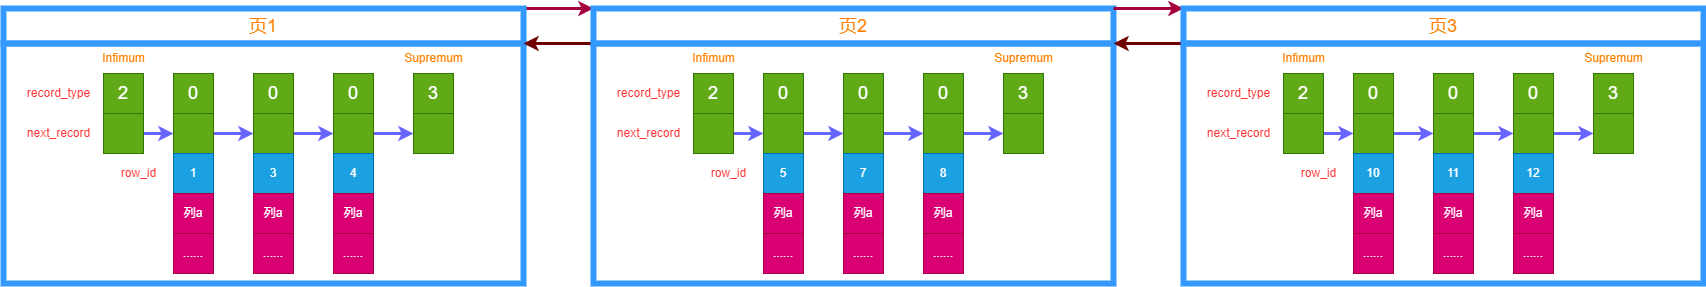

The diagram above was exported from draw.io. Its source (the exported page's mxGraphModel, read from the mxfile embedded in the PNG):
<mxGraphModel dx="2309" dy="1671" grid="1" gridSize="10" guides="1" tooltips="1" connect="1" arrows="1" fold="1" page="1" pageScale="1" pageWidth="2339" pageHeight="3300" background="#ffffff" math="0" shadow="0">
  <root>
    <mxCell id="0" />
    <mxCell id="1" parent="0" />
    <mxCell id="44" value="" style="rounded=0;whiteSpace=wrap;html=1;fontSize=18;fontColor=#FF8000;fillColor=none;strokeColor=#3399FF;strokeWidth=6;" vertex="1" parent="1">
      <mxGeometry x="80" y="470" width="520" height="240" as="geometry" />
    </mxCell>
    <mxCell id="7" value="&lt;font style=&quot;font-size: 18px;&quot;&gt;2&lt;/font&gt;" style="rounded=0;whiteSpace=wrap;html=1;fillColor=#60a917;fontColor=#ffffff;strokeColor=#2D7600;" parent="1" vertex="1">
      <mxGeometry x="180" y="500" width="40" height="40" as="geometry" />
    </mxCell>
    <mxCell id="11" value="&lt;font color=&quot;#ff3333&quot;&gt;record_type&lt;/font&gt;" style="text;html=1;align=center;verticalAlign=middle;resizable=0;points=[];autosize=1;strokeColor=none;fillColor=none;" parent="1" vertex="1">
      <mxGeometry x="90" y="505" width="90" height="30" as="geometry" />
    </mxCell>
    <mxCell id="21" style="edgeStyle=none;html=1;exitX=1;exitY=0.5;exitDx=0;exitDy=0;fontSize=18;fontColor=#FF8000;strokeColor=#6666FF;strokeWidth=3;" edge="1" parent="1" source="14" target="20">
      <mxGeometry relative="1" as="geometry" />
    </mxCell>
    <mxCell id="14" value="" style="rounded=0;whiteSpace=wrap;html=1;fillColor=#60a917;fontColor=#ffffff;strokeColor=#2D7600;" vertex="1" parent="1">
      <mxGeometry x="180" y="540" width="40" height="40" as="geometry" />
    </mxCell>
    <mxCell id="15" value="&lt;font color=&quot;#ff3333&quot;&gt;next_record&lt;/font&gt;" style="text;html=1;align=center;verticalAlign=middle;resizable=0;points=[];autosize=1;strokeColor=none;fillColor=none;" vertex="1" parent="1">
      <mxGeometry x="90" y="545" width="90" height="30" as="geometry" />
    </mxCell>
    <mxCell id="18" value="&lt;font color=&quot;#ff8000&quot;&gt;Infimum&lt;/font&gt;" style="text;html=1;align=center;verticalAlign=middle;resizable=0;points=[];autosize=1;strokeColor=none;fillColor=none;" vertex="1" parent="1">
      <mxGeometry x="165" y="470" width="70" height="30" as="geometry" />
    </mxCell>
    <mxCell id="19" value="&lt;font style=&quot;font-size: 18px;&quot;&gt;0&lt;/font&gt;" style="rounded=0;whiteSpace=wrap;html=1;fillColor=#60a917;fontColor=#ffffff;strokeColor=#2D7600;" vertex="1" parent="1">
      <mxGeometry x="250" y="500" width="40" height="40" as="geometry" />
    </mxCell>
    <mxCell id="32" style="edgeStyle=none;html=1;exitX=1;exitY=0.5;exitDx=0;exitDy=0;entryX=0;entryY=0.5;entryDx=0;entryDy=0;strokeColor=#6666FF;strokeWidth=3;fontSize=18;fontColor=#FF8000;" edge="1" parent="1" source="20" target="28">
      <mxGeometry relative="1" as="geometry" />
    </mxCell>
    <mxCell id="20" value="" style="rounded=0;whiteSpace=wrap;html=1;fillColor=#60a917;fontColor=#ffffff;strokeColor=#2D7600;" vertex="1" parent="1">
      <mxGeometry x="250" y="540" width="40" height="40" as="geometry" />
    </mxCell>
    <mxCell id="22" value="1" style="rounded=0;whiteSpace=wrap;html=1;fillColor=#1ba1e2;fontColor=#ffffff;strokeColor=#006EAF;" vertex="1" parent="1">
      <mxGeometry x="250" y="580" width="40" height="40" as="geometry" />
    </mxCell>
    <mxCell id="23" value="&lt;font color=&quot;#ff3333&quot;&gt;row_id&lt;/font&gt;" style="text;html=1;align=center;verticalAlign=middle;resizable=0;points=[];autosize=1;strokeColor=none;fillColor=none;" vertex="1" parent="1">
      <mxGeometry x="185" y="585" width="60" height="30" as="geometry" />
    </mxCell>
    <mxCell id="24" value="列a" style="rounded=0;whiteSpace=wrap;html=1;fillColor=#d80073;fontColor=#ffffff;strokeColor=#A50040;" vertex="1" parent="1">
      <mxGeometry x="250" y="620" width="40" height="40" as="geometry" />
    </mxCell>
    <mxCell id="26" value="......" style="rounded=0;whiteSpace=wrap;html=1;fillColor=#d80073;fontColor=#ffffff;strokeColor=#A50040;" vertex="1" parent="1">
      <mxGeometry x="250" y="660" width="40" height="40" as="geometry" />
    </mxCell>
    <mxCell id="27" value="&lt;font style=&quot;font-size: 18px;&quot;&gt;0&lt;/font&gt;" style="rounded=0;whiteSpace=wrap;html=1;fillColor=#60a917;fontColor=#ffffff;strokeColor=#2D7600;" vertex="1" parent="1">
      <mxGeometry x="330" y="500" width="40" height="40" as="geometry" />
    </mxCell>
    <mxCell id="38" style="edgeStyle=none;html=1;exitX=1;exitY=0.5;exitDx=0;exitDy=0;entryX=0;entryY=0.5;entryDx=0;entryDy=0;strokeColor=#6666FF;strokeWidth=3;fontSize=18;fontColor=#FF8000;" edge="1" parent="1" source="28" target="34">
      <mxGeometry relative="1" as="geometry" />
    </mxCell>
    <mxCell id="28" value="" style="rounded=0;whiteSpace=wrap;html=1;fillColor=#60a917;fontColor=#ffffff;strokeColor=#2D7600;" vertex="1" parent="1">
      <mxGeometry x="330" y="540" width="40" height="40" as="geometry" />
    </mxCell>
    <mxCell id="29" value="3" style="rounded=0;whiteSpace=wrap;html=1;fillColor=#1ba1e2;fontColor=#ffffff;strokeColor=#006EAF;" vertex="1" parent="1">
      <mxGeometry x="330" y="580" width="40" height="40" as="geometry" />
    </mxCell>
    <mxCell id="30" value="列a" style="rounded=0;whiteSpace=wrap;html=1;fillColor=#d80073;fontColor=#ffffff;strokeColor=#A50040;" vertex="1" parent="1">
      <mxGeometry x="330" y="620" width="40" height="40" as="geometry" />
    </mxCell>
    <mxCell id="31" value="......" style="rounded=0;whiteSpace=wrap;html=1;fillColor=#d80073;fontColor=#ffffff;strokeColor=#A50040;" vertex="1" parent="1">
      <mxGeometry x="330" y="660" width="40" height="40" as="geometry" />
    </mxCell>
    <mxCell id="33" value="&lt;font style=&quot;font-size: 18px;&quot;&gt;0&lt;/font&gt;" style="rounded=0;whiteSpace=wrap;html=1;fillColor=#60a917;fontColor=#ffffff;strokeColor=#2D7600;" vertex="1" parent="1">
      <mxGeometry x="410" y="500" width="40" height="40" as="geometry" />
    </mxCell>
    <mxCell id="42" style="edgeStyle=none;html=1;exitX=1;exitY=0.5;exitDx=0;exitDy=0;entryX=0;entryY=0.5;entryDx=0;entryDy=0;strokeColor=#6666FF;strokeWidth=3;fontSize=18;fontColor=#FF8000;" edge="1" parent="1" source="34" target="40">
      <mxGeometry relative="1" as="geometry" />
    </mxCell>
    <mxCell id="34" value="" style="rounded=0;whiteSpace=wrap;html=1;fillColor=#60a917;fontColor=#ffffff;strokeColor=#2D7600;" vertex="1" parent="1">
      <mxGeometry x="410" y="540" width="40" height="40" as="geometry" />
    </mxCell>
    <mxCell id="35" value="4" style="rounded=0;whiteSpace=wrap;html=1;fillColor=#1ba1e2;fontColor=#ffffff;strokeColor=#006EAF;" vertex="1" parent="1">
      <mxGeometry x="410" y="580" width="40" height="40" as="geometry" />
    </mxCell>
    <mxCell id="36" value="列a" style="rounded=0;whiteSpace=wrap;html=1;fillColor=#d80073;fontColor=#ffffff;strokeColor=#A50040;" vertex="1" parent="1">
      <mxGeometry x="410" y="620" width="40" height="40" as="geometry" />
    </mxCell>
    <mxCell id="37" value="......" style="rounded=0;whiteSpace=wrap;html=1;fillColor=#d80073;fontColor=#ffffff;strokeColor=#A50040;" vertex="1" parent="1">
      <mxGeometry x="410" y="660" width="40" height="40" as="geometry" />
    </mxCell>
    <mxCell id="39" value="&lt;font style=&quot;font-size: 18px;&quot;&gt;3&lt;/font&gt;" style="rounded=0;whiteSpace=wrap;html=1;fillColor=#60a917;fontColor=#ffffff;strokeColor=#2D7600;" vertex="1" parent="1">
      <mxGeometry x="490" y="500" width="40" height="40" as="geometry" />
    </mxCell>
    <mxCell id="40" value="" style="rounded=0;whiteSpace=wrap;html=1;fillColor=#60a917;fontColor=#ffffff;strokeColor=#2D7600;" vertex="1" parent="1">
      <mxGeometry x="490" y="540" width="40" height="40" as="geometry" />
    </mxCell>
    <mxCell id="41" value="&lt;font color=&quot;#ff8000&quot;&gt;Supremum&lt;/font&gt;" style="text;html=1;align=center;verticalAlign=middle;resizable=0;points=[];autosize=1;strokeColor=none;fillColor=none;" vertex="1" parent="1">
      <mxGeometry x="470" y="470" width="80" height="30" as="geometry" />
    </mxCell>
    <mxCell id="75" style="edgeStyle=none;html=1;exitX=1;exitY=0;exitDx=0;exitDy=0;entryX=0;entryY=0;entryDx=0;entryDy=0;strokeColor=#A50040;strokeWidth=3;fontSize=18;fontColor=#FF8000;fillColor=#d80073;" edge="1" parent="1" source="43" target="74">
      <mxGeometry relative="1" as="geometry" />
    </mxCell>
    <mxCell id="43" value="页1" style="rounded=0;whiteSpace=wrap;html=1;fontSize=18;fontColor=#FF8000;fillColor=none;strokeColor=#3399FF;strokeWidth=6;" vertex="1" parent="1">
      <mxGeometry x="80" y="435" width="520" height="35" as="geometry" />
    </mxCell>
    <mxCell id="45" value="" style="rounded=0;whiteSpace=wrap;html=1;fontSize=18;fontColor=#FF8000;fillColor=none;strokeColor=#3399FF;strokeWidth=6;" vertex="1" parent="1">
      <mxGeometry x="670" y="470" width="520" height="240" as="geometry" />
    </mxCell>
    <mxCell id="46" value="&lt;font style=&quot;font-size: 18px;&quot;&gt;2&lt;/font&gt;" style="rounded=0;whiteSpace=wrap;html=1;fillColor=#60a917;fontColor=#ffffff;strokeColor=#2D7600;" vertex="1" parent="1">
      <mxGeometry x="770" y="500" width="40" height="40" as="geometry" />
    </mxCell>
    <mxCell id="47" value="&lt;font color=&quot;#ff3333&quot;&gt;record_type&lt;/font&gt;" style="text;html=1;align=center;verticalAlign=middle;resizable=0;points=[];autosize=1;strokeColor=none;fillColor=none;" vertex="1" parent="1">
      <mxGeometry x="680" y="505" width="90" height="30" as="geometry" />
    </mxCell>
    <mxCell id="48" style="edgeStyle=none;html=1;exitX=1;exitY=0.5;exitDx=0;exitDy=0;fontSize=18;fontColor=#FF8000;strokeColor=#6666FF;strokeWidth=3;" edge="1" parent="1" source="49" target="54">
      <mxGeometry relative="1" as="geometry" />
    </mxCell>
    <mxCell id="49" value="" style="rounded=0;whiteSpace=wrap;html=1;fillColor=#60a917;fontColor=#ffffff;strokeColor=#2D7600;" vertex="1" parent="1">
      <mxGeometry x="770" y="540" width="40" height="40" as="geometry" />
    </mxCell>
    <mxCell id="50" value="&lt;font color=&quot;#ff3333&quot;&gt;next_record&lt;/font&gt;" style="text;html=1;align=center;verticalAlign=middle;resizable=0;points=[];autosize=1;strokeColor=none;fillColor=none;" vertex="1" parent="1">
      <mxGeometry x="680" y="545" width="90" height="30" as="geometry" />
    </mxCell>
    <mxCell id="51" value="&lt;font color=&quot;#ff8000&quot;&gt;Infimum&lt;/font&gt;" style="text;html=1;align=center;verticalAlign=middle;resizable=0;points=[];autosize=1;strokeColor=none;fillColor=none;" vertex="1" parent="1">
      <mxGeometry x="755" y="470" width="70" height="30" as="geometry" />
    </mxCell>
    <mxCell id="52" value="&lt;font style=&quot;font-size: 18px;&quot;&gt;0&lt;/font&gt;" style="rounded=0;whiteSpace=wrap;html=1;fillColor=#60a917;fontColor=#ffffff;strokeColor=#2D7600;" vertex="1" parent="1">
      <mxGeometry x="840" y="500" width="40" height="40" as="geometry" />
    </mxCell>
    <mxCell id="53" style="edgeStyle=none;html=1;exitX=1;exitY=0.5;exitDx=0;exitDy=0;entryX=0;entryY=0.5;entryDx=0;entryDy=0;strokeColor=#6666FF;strokeWidth=3;fontSize=18;fontColor=#FF8000;" edge="1" parent="1" source="54" target="61">
      <mxGeometry relative="1" as="geometry" />
    </mxCell>
    <mxCell id="54" value="" style="rounded=0;whiteSpace=wrap;html=1;fillColor=#60a917;fontColor=#ffffff;strokeColor=#2D7600;" vertex="1" parent="1">
      <mxGeometry x="840" y="540" width="40" height="40" as="geometry" />
    </mxCell>
    <mxCell id="55" value="5" style="rounded=0;whiteSpace=wrap;html=1;fillColor=#1ba1e2;fontColor=#ffffff;strokeColor=#006EAF;" vertex="1" parent="1">
      <mxGeometry x="840" y="580" width="40" height="40" as="geometry" />
    </mxCell>
    <mxCell id="56" value="&lt;font color=&quot;#ff3333&quot;&gt;row_id&lt;/font&gt;" style="text;html=1;align=center;verticalAlign=middle;resizable=0;points=[];autosize=1;strokeColor=none;fillColor=none;" vertex="1" parent="1">
      <mxGeometry x="775" y="585" width="60" height="30" as="geometry" />
    </mxCell>
    <mxCell id="57" value="列a" style="rounded=0;whiteSpace=wrap;html=1;fillColor=#d80073;fontColor=#ffffff;strokeColor=#A50040;" vertex="1" parent="1">
      <mxGeometry x="840" y="620" width="40" height="40" as="geometry" />
    </mxCell>
    <mxCell id="58" value="......" style="rounded=0;whiteSpace=wrap;html=1;fillColor=#d80073;fontColor=#ffffff;strokeColor=#A50040;" vertex="1" parent="1">
      <mxGeometry x="840" y="660" width="40" height="40" as="geometry" />
    </mxCell>
    <mxCell id="59" value="&lt;font style=&quot;font-size: 18px;&quot;&gt;0&lt;/font&gt;" style="rounded=0;whiteSpace=wrap;html=1;fillColor=#60a917;fontColor=#ffffff;strokeColor=#2D7600;" vertex="1" parent="1">
      <mxGeometry x="920" y="500" width="40" height="40" as="geometry" />
    </mxCell>
    <mxCell id="60" style="edgeStyle=none;html=1;exitX=1;exitY=0.5;exitDx=0;exitDy=0;entryX=0;entryY=0.5;entryDx=0;entryDy=0;strokeColor=#6666FF;strokeWidth=3;fontSize=18;fontColor=#FF8000;" edge="1" parent="1" source="61" target="67">
      <mxGeometry relative="1" as="geometry" />
    </mxCell>
    <mxCell id="61" value="" style="rounded=0;whiteSpace=wrap;html=1;fillColor=#60a917;fontColor=#ffffff;strokeColor=#2D7600;" vertex="1" parent="1">
      <mxGeometry x="920" y="540" width="40" height="40" as="geometry" />
    </mxCell>
    <mxCell id="62" value="7" style="rounded=0;whiteSpace=wrap;html=1;fillColor=#1ba1e2;fontColor=#ffffff;strokeColor=#006EAF;" vertex="1" parent="1">
      <mxGeometry x="920" y="580" width="40" height="40" as="geometry" />
    </mxCell>
    <mxCell id="63" value="列a" style="rounded=0;whiteSpace=wrap;html=1;fillColor=#d80073;fontColor=#ffffff;strokeColor=#A50040;" vertex="1" parent="1">
      <mxGeometry x="920" y="620" width="40" height="40" as="geometry" />
    </mxCell>
    <mxCell id="64" value="......" style="rounded=0;whiteSpace=wrap;html=1;fillColor=#d80073;fontColor=#ffffff;strokeColor=#A50040;" vertex="1" parent="1">
      <mxGeometry x="920" y="660" width="40" height="40" as="geometry" />
    </mxCell>
    <mxCell id="65" value="&lt;font style=&quot;font-size: 18px;&quot;&gt;0&lt;/font&gt;" style="rounded=0;whiteSpace=wrap;html=1;fillColor=#60a917;fontColor=#ffffff;strokeColor=#2D7600;" vertex="1" parent="1">
      <mxGeometry x="1000" y="500" width="40" height="40" as="geometry" />
    </mxCell>
    <mxCell id="66" style="edgeStyle=none;html=1;exitX=1;exitY=0.5;exitDx=0;exitDy=0;entryX=0;entryY=0.5;entryDx=0;entryDy=0;strokeColor=#6666FF;strokeWidth=3;fontSize=18;fontColor=#FF8000;" edge="1" parent="1" source="67" target="72">
      <mxGeometry relative="1" as="geometry" />
    </mxCell>
    <mxCell id="67" value="" style="rounded=0;whiteSpace=wrap;html=1;fillColor=#60a917;fontColor=#ffffff;strokeColor=#2D7600;" vertex="1" parent="1">
      <mxGeometry x="1000" y="540" width="40" height="40" as="geometry" />
    </mxCell>
    <mxCell id="68" value="8" style="rounded=0;whiteSpace=wrap;html=1;fillColor=#1ba1e2;fontColor=#ffffff;strokeColor=#006EAF;" vertex="1" parent="1">
      <mxGeometry x="1000" y="580" width="40" height="40" as="geometry" />
    </mxCell>
    <mxCell id="69" value="列a" style="rounded=0;whiteSpace=wrap;html=1;fillColor=#d80073;fontColor=#ffffff;strokeColor=#A50040;" vertex="1" parent="1">
      <mxGeometry x="1000" y="620" width="40" height="40" as="geometry" />
    </mxCell>
    <mxCell id="70" value="......" style="rounded=0;whiteSpace=wrap;html=1;fillColor=#d80073;fontColor=#ffffff;strokeColor=#A50040;" vertex="1" parent="1">
      <mxGeometry x="1000" y="660" width="40" height="40" as="geometry" />
    </mxCell>
    <mxCell id="71" value="&lt;font style=&quot;font-size: 18px;&quot;&gt;3&lt;/font&gt;" style="rounded=0;whiteSpace=wrap;html=1;fillColor=#60a917;fontColor=#ffffff;strokeColor=#2D7600;" vertex="1" parent="1">
      <mxGeometry x="1080" y="500" width="40" height="40" as="geometry" />
    </mxCell>
    <mxCell id="72" value="" style="rounded=0;whiteSpace=wrap;html=1;fillColor=#60a917;fontColor=#ffffff;strokeColor=#2D7600;" vertex="1" parent="1">
      <mxGeometry x="1080" y="540" width="40" height="40" as="geometry" />
    </mxCell>
    <mxCell id="73" value="&lt;font color=&quot;#ff8000&quot;&gt;Supremum&lt;/font&gt;" style="text;html=1;align=center;verticalAlign=middle;resizable=0;points=[];autosize=1;strokeColor=none;fillColor=none;" vertex="1" parent="1">
      <mxGeometry x="1060" y="470" width="80" height="30" as="geometry" />
    </mxCell>
    <mxCell id="76" style="edgeStyle=none;html=1;exitX=0;exitY=1;exitDx=0;exitDy=0;entryX=1;entryY=1;entryDx=0;entryDy=0;strokeColor=#6F0000;strokeWidth=3;fontSize=18;fontColor=#FF8000;fillColor=#a20025;" edge="1" parent="1" source="74" target="43">
      <mxGeometry relative="1" as="geometry" />
    </mxCell>
    <mxCell id="74" value="页2" style="rounded=0;whiteSpace=wrap;html=1;fontSize=18;fontColor=#FF8000;fillColor=none;strokeColor=#3399FF;strokeWidth=6;" vertex="1" parent="1">
      <mxGeometry x="670" y="435" width="520" height="35" as="geometry" />
    </mxCell>
    <mxCell id="107" style="edgeStyle=none;html=1;exitX=1;exitY=0;exitDx=0;exitDy=0;entryX=0;entryY=0;entryDx=0;entryDy=0;strokeColor=#A50040;strokeWidth=3;fontSize=18;fontColor=#FF8000;fillColor=#d80073;" edge="1" parent="1" target="138">
      <mxGeometry relative="1" as="geometry">
        <mxPoint x="1190" y="435" as="sourcePoint" />
      </mxGeometry>
    </mxCell>
    <mxCell id="108" value="" style="rounded=0;whiteSpace=wrap;html=1;fontSize=18;fontColor=#FF8000;fillColor=none;strokeColor=#3399FF;strokeWidth=6;" vertex="1" parent="1">
      <mxGeometry x="1260" y="470" width="520" height="240" as="geometry" />
    </mxCell>
    <mxCell id="109" value="&lt;font style=&quot;font-size: 18px;&quot;&gt;2&lt;/font&gt;" style="rounded=0;whiteSpace=wrap;html=1;fillColor=#60a917;fontColor=#ffffff;strokeColor=#2D7600;" vertex="1" parent="1">
      <mxGeometry x="1360" y="500" width="40" height="40" as="geometry" />
    </mxCell>
    <mxCell id="110" value="&lt;font color=&quot;#ff3333&quot;&gt;record_type&lt;/font&gt;" style="text;html=1;align=center;verticalAlign=middle;resizable=0;points=[];autosize=1;strokeColor=none;fillColor=none;" vertex="1" parent="1">
      <mxGeometry x="1270" y="505" width="90" height="30" as="geometry" />
    </mxCell>
    <mxCell id="111" style="edgeStyle=none;html=1;exitX=1;exitY=0.5;exitDx=0;exitDy=0;fontSize=18;fontColor=#FF8000;strokeColor=#6666FF;strokeWidth=3;" edge="1" parent="1" source="112" target="117">
      <mxGeometry relative="1" as="geometry" />
    </mxCell>
    <mxCell id="112" value="" style="rounded=0;whiteSpace=wrap;html=1;fillColor=#60a917;fontColor=#ffffff;strokeColor=#2D7600;" vertex="1" parent="1">
      <mxGeometry x="1360" y="540" width="40" height="40" as="geometry" />
    </mxCell>
    <mxCell id="113" value="&lt;font color=&quot;#ff3333&quot;&gt;next_record&lt;/font&gt;" style="text;html=1;align=center;verticalAlign=middle;resizable=0;points=[];autosize=1;strokeColor=none;fillColor=none;" vertex="1" parent="1">
      <mxGeometry x="1270" y="545" width="90" height="30" as="geometry" />
    </mxCell>
    <mxCell id="114" value="&lt;font color=&quot;#ff8000&quot;&gt;Infimum&lt;/font&gt;" style="text;html=1;align=center;verticalAlign=middle;resizable=0;points=[];autosize=1;strokeColor=none;fillColor=none;" vertex="1" parent="1">
      <mxGeometry x="1345" y="470" width="70" height="30" as="geometry" />
    </mxCell>
    <mxCell id="115" value="&lt;font style=&quot;font-size: 18px;&quot;&gt;0&lt;/font&gt;" style="rounded=0;whiteSpace=wrap;html=1;fillColor=#60a917;fontColor=#ffffff;strokeColor=#2D7600;" vertex="1" parent="1">
      <mxGeometry x="1430" y="500" width="40" height="40" as="geometry" />
    </mxCell>
    <mxCell id="116" style="edgeStyle=none;html=1;exitX=1;exitY=0.5;exitDx=0;exitDy=0;entryX=0;entryY=0.5;entryDx=0;entryDy=0;strokeColor=#6666FF;strokeWidth=3;fontSize=18;fontColor=#FF8000;" edge="1" parent="1" source="117" target="124">
      <mxGeometry relative="1" as="geometry" />
    </mxCell>
    <mxCell id="117" value="" style="rounded=0;whiteSpace=wrap;html=1;fillColor=#60a917;fontColor=#ffffff;strokeColor=#2D7600;" vertex="1" parent="1">
      <mxGeometry x="1430" y="540" width="40" height="40" as="geometry" />
    </mxCell>
    <mxCell id="118" value="10" style="rounded=0;whiteSpace=wrap;html=1;fillColor=#1ba1e2;fontColor=#ffffff;strokeColor=#006EAF;" vertex="1" parent="1">
      <mxGeometry x="1430" y="580" width="40" height="40" as="geometry" />
    </mxCell>
    <mxCell id="119" value="&lt;font color=&quot;#ff3333&quot;&gt;row_id&lt;/font&gt;" style="text;html=1;align=center;verticalAlign=middle;resizable=0;points=[];autosize=1;strokeColor=none;fillColor=none;" vertex="1" parent="1">
      <mxGeometry x="1365" y="585" width="60" height="30" as="geometry" />
    </mxCell>
    <mxCell id="120" value="列a" style="rounded=0;whiteSpace=wrap;html=1;fillColor=#d80073;fontColor=#ffffff;strokeColor=#A50040;" vertex="1" parent="1">
      <mxGeometry x="1430" y="620" width="40" height="40" as="geometry" />
    </mxCell>
    <mxCell id="121" value="......" style="rounded=0;whiteSpace=wrap;html=1;fillColor=#d80073;fontColor=#ffffff;strokeColor=#A50040;" vertex="1" parent="1">
      <mxGeometry x="1430" y="660" width="40" height="40" as="geometry" />
    </mxCell>
    <mxCell id="122" value="&lt;font style=&quot;font-size: 18px;&quot;&gt;0&lt;/font&gt;" style="rounded=0;whiteSpace=wrap;html=1;fillColor=#60a917;fontColor=#ffffff;strokeColor=#2D7600;" vertex="1" parent="1">
      <mxGeometry x="1510" y="500" width="40" height="40" as="geometry" />
    </mxCell>
    <mxCell id="123" style="edgeStyle=none;html=1;exitX=1;exitY=0.5;exitDx=0;exitDy=0;entryX=0;entryY=0.5;entryDx=0;entryDy=0;strokeColor=#6666FF;strokeWidth=3;fontSize=18;fontColor=#FF8000;" edge="1" parent="1" source="124" target="130">
      <mxGeometry relative="1" as="geometry" />
    </mxCell>
    <mxCell id="124" value="" style="rounded=0;whiteSpace=wrap;html=1;fillColor=#60a917;fontColor=#ffffff;strokeColor=#2D7600;" vertex="1" parent="1">
      <mxGeometry x="1510" y="540" width="40" height="40" as="geometry" />
    </mxCell>
    <mxCell id="125" value="11" style="rounded=0;whiteSpace=wrap;html=1;fillColor=#1ba1e2;fontColor=#ffffff;strokeColor=#006EAF;" vertex="1" parent="1">
      <mxGeometry x="1510" y="580" width="40" height="40" as="geometry" />
    </mxCell>
    <mxCell id="126" value="列a" style="rounded=0;whiteSpace=wrap;html=1;fillColor=#d80073;fontColor=#ffffff;strokeColor=#A50040;" vertex="1" parent="1">
      <mxGeometry x="1510" y="620" width="40" height="40" as="geometry" />
    </mxCell>
    <mxCell id="127" value="......" style="rounded=0;whiteSpace=wrap;html=1;fillColor=#d80073;fontColor=#ffffff;strokeColor=#A50040;" vertex="1" parent="1">
      <mxGeometry x="1510" y="660" width="40" height="40" as="geometry" />
    </mxCell>
    <mxCell id="128" value="&lt;font style=&quot;font-size: 18px;&quot;&gt;0&lt;/font&gt;" style="rounded=0;whiteSpace=wrap;html=1;fillColor=#60a917;fontColor=#ffffff;strokeColor=#2D7600;" vertex="1" parent="1">
      <mxGeometry x="1590" y="500" width="40" height="40" as="geometry" />
    </mxCell>
    <mxCell id="129" style="edgeStyle=none;html=1;exitX=1;exitY=0.5;exitDx=0;exitDy=0;entryX=0;entryY=0.5;entryDx=0;entryDy=0;strokeColor=#6666FF;strokeWidth=3;fontSize=18;fontColor=#FF8000;" edge="1" parent="1" source="130" target="135">
      <mxGeometry relative="1" as="geometry" />
    </mxCell>
    <mxCell id="130" value="" style="rounded=0;whiteSpace=wrap;html=1;fillColor=#60a917;fontColor=#ffffff;strokeColor=#2D7600;" vertex="1" parent="1">
      <mxGeometry x="1590" y="540" width="40" height="40" as="geometry" />
    </mxCell>
    <mxCell id="131" value="12" style="rounded=0;whiteSpace=wrap;html=1;fillColor=#1ba1e2;fontColor=#ffffff;strokeColor=#006EAF;" vertex="1" parent="1">
      <mxGeometry x="1590" y="580" width="40" height="40" as="geometry" />
    </mxCell>
    <mxCell id="132" value="列a" style="rounded=0;whiteSpace=wrap;html=1;fillColor=#d80073;fontColor=#ffffff;strokeColor=#A50040;" vertex="1" parent="1">
      <mxGeometry x="1590" y="620" width="40" height="40" as="geometry" />
    </mxCell>
    <mxCell id="133" value="......" style="rounded=0;whiteSpace=wrap;html=1;fillColor=#d80073;fontColor=#ffffff;strokeColor=#A50040;" vertex="1" parent="1">
      <mxGeometry x="1590" y="660" width="40" height="40" as="geometry" />
    </mxCell>
    <mxCell id="134" value="&lt;font style=&quot;font-size: 18px;&quot;&gt;3&lt;/font&gt;" style="rounded=0;whiteSpace=wrap;html=1;fillColor=#60a917;fontColor=#ffffff;strokeColor=#2D7600;" vertex="1" parent="1">
      <mxGeometry x="1670" y="500" width="40" height="40" as="geometry" />
    </mxCell>
    <mxCell id="135" value="" style="rounded=0;whiteSpace=wrap;html=1;fillColor=#60a917;fontColor=#ffffff;strokeColor=#2D7600;" vertex="1" parent="1">
      <mxGeometry x="1670" y="540" width="40" height="40" as="geometry" />
    </mxCell>
    <mxCell id="136" value="&lt;font color=&quot;#ff8000&quot;&gt;Supremum&lt;/font&gt;" style="text;html=1;align=center;verticalAlign=middle;resizable=0;points=[];autosize=1;strokeColor=none;fillColor=none;" vertex="1" parent="1">
      <mxGeometry x="1650" y="470" width="80" height="30" as="geometry" />
    </mxCell>
    <mxCell id="137" style="edgeStyle=none;html=1;exitX=0;exitY=1;exitDx=0;exitDy=0;entryX=1;entryY=1;entryDx=0;entryDy=0;strokeColor=#6F0000;strokeWidth=3;fontSize=18;fontColor=#FF8000;fillColor=#a20025;" edge="1" parent="1" source="138">
      <mxGeometry relative="1" as="geometry">
        <mxPoint x="1190" y="470" as="targetPoint" />
      </mxGeometry>
    </mxCell>
    <mxCell id="138" value="页3" style="rounded=0;whiteSpace=wrap;html=1;fontSize=18;fontColor=#FF8000;fillColor=none;strokeColor=#3399FF;strokeWidth=6;" vertex="1" parent="1">
      <mxGeometry x="1260" y="435" width="520" height="35" as="geometry" />
    </mxCell>
  </root>
</mxGraphModel>